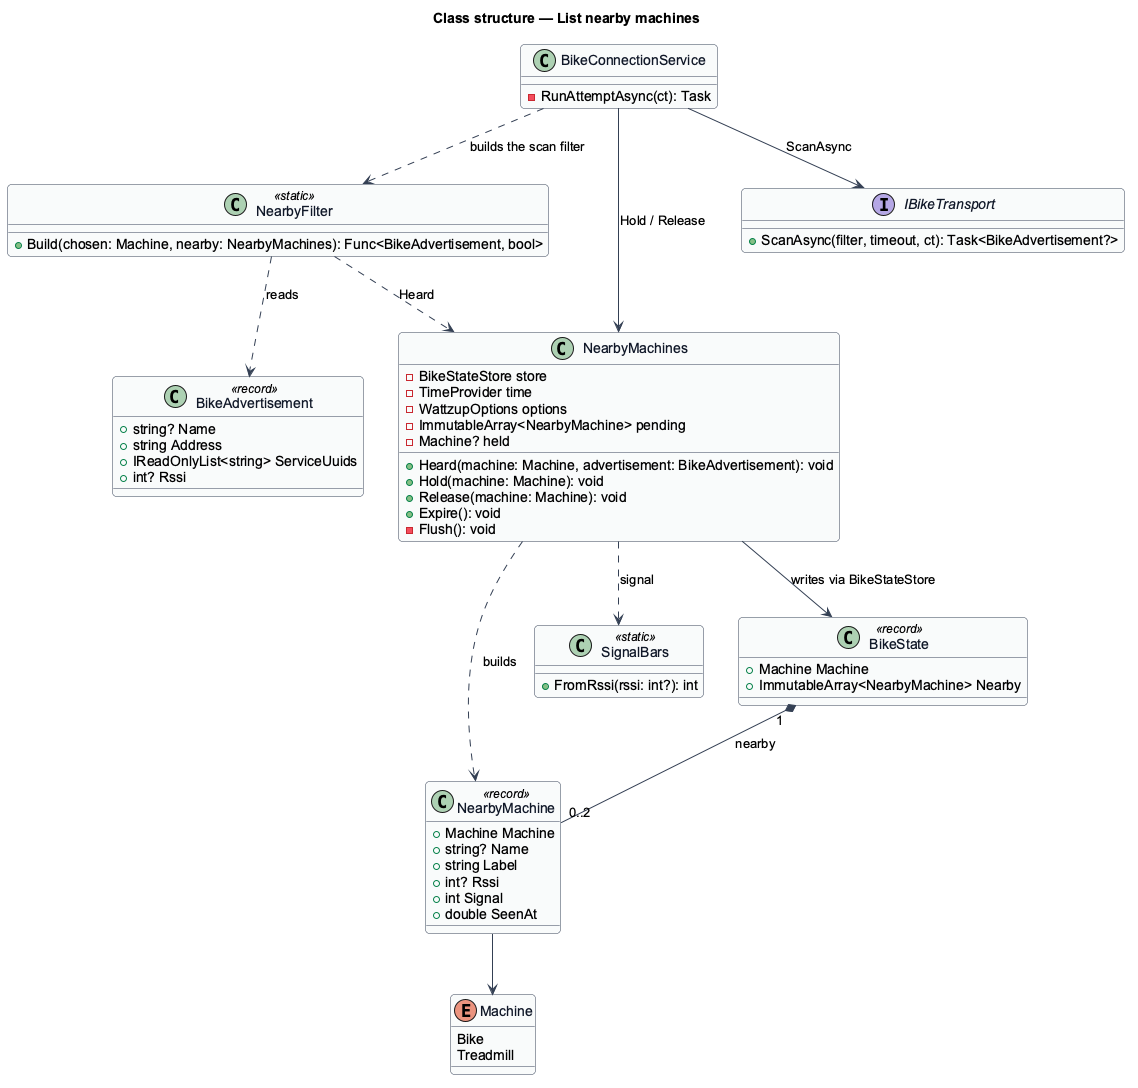

The diagram above was rendered by PlantUML. Its source (embedded in the PNG):
@startuml
skinparam backgroundColor #FFFFFF
skinparam shadowing false
skinparam roundcorner 8
skinparam defaultFontName Arial
skinparam ArrowColor #344054
skinparam class {
  BorderColor #344054
  FontColor #101828
  BackgroundColor #F9FAFB
}
title Class structure — List nearby machines

class BikeAdvertisement <<record>> {
  +string? Name
  +string Address
  +IReadOnlyList<string> ServiceUuids
  +int? Rssi
}

enum Machine {
  Bike
  Treadmill
}

class NearbyMachine <<record>> {
  +Machine Machine
  +string? Name
  +string Label
  +int? Rssi
  +int Signal
  +double SeenAt
}

class SignalBars <<static>> {
  +FromRssi(rssi: int?): int
}

class NearbyFilter <<static>> {
  +Build(chosen: Machine, nearby: NearbyMachines): Func<BikeAdvertisement, bool>
}

class NearbyMachines {
  -BikeStateStore store
  -TimeProvider time
  -WattzupOptions options
  -ImmutableArray<NearbyMachine> pending
  -Machine? held
  +Heard(machine: Machine, advertisement: BikeAdvertisement): void
  +Hold(machine: Machine): void
  +Release(machine: Machine): void
  +Expire(): void
  -Flush(): void
}

class BikeConnectionService {
  -RunAttemptAsync(ct): Task
}

class BikeState <<record>> {
  +Machine Machine
  +ImmutableArray<NearbyMachine> Nearby
}

interface IBikeTransport {
  +ScanAsync(filter, timeout, ct): Task<BikeAdvertisement?>
}

NearbyMachine --> Machine
BikeState "1" *-- "0..2" NearbyMachine : nearby
NearbyMachines ..> SignalBars : signal
NearbyMachines ..> NearbyMachine : builds
NearbyMachines --> BikeState : writes via BikeStateStore
NearbyFilter ..> NearbyMachines : Heard
NearbyFilter ..> BikeAdvertisement : reads
BikeConnectionService ..> NearbyFilter : builds the scan filter
BikeConnectionService --> NearbyMachines : Hold / Release
BikeConnectionService --> IBikeTransport : ScanAsync
@enduml